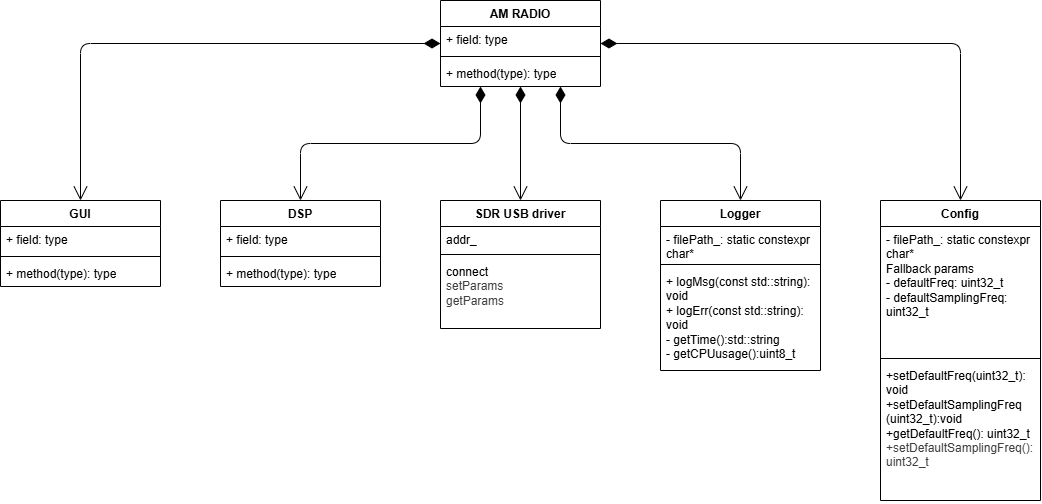

The diagram above was exported from draw.io. Its source (the exported page's mxGraphModel, read from the mxfile embedded in the PNG):
<mxGraphModel dx="480" dy="495" grid="1" gridSize="10" guides="1" tooltips="1" connect="1" arrows="1" fold="1" page="1" pageScale="1" pageWidth="850" pageHeight="1100" math="0" shadow="0">
  <root>
    <mxCell id="0" />
    <mxCell id="1" parent="0" />
    <mxCell id="tHF64Z4sNnJpbJq1_OIy-12" parent="1" style="swimlane;fontStyle=1;align=center;verticalAlign=top;childLayout=stackLayout;horizontal=1;startSize=26;horizontalStack=0;resizeParent=1;resizeParentMax=0;resizeLast=0;collapsible=1;marginBottom=0;whiteSpace=wrap;html=1;" value="AM RADIO" vertex="1">
      <mxGeometry height="86" width="160" x="470" y="90" as="geometry" />
    </mxCell>
    <mxCell id="tHF64Z4sNnJpbJq1_OIy-13" parent="tHF64Z4sNnJpbJq1_OIy-12" style="text;strokeColor=none;fillColor=none;align=left;verticalAlign=top;spacingLeft=4;spacingRight=4;overflow=hidden;rotatable=0;points=[[0,0.5],[1,0.5]];portConstraint=eastwest;whiteSpace=wrap;html=1;" value="+ field: type" vertex="1">
      <mxGeometry height="26" width="160" y="26" as="geometry" />
    </mxCell>
    <mxCell id="tHF64Z4sNnJpbJq1_OIy-14" parent="tHF64Z4sNnJpbJq1_OIy-12" style="line;strokeWidth=1;fillColor=none;align=left;verticalAlign=middle;spacingTop=-1;spacingLeft=3;spacingRight=3;rotatable=0;labelPosition=right;points=[];portConstraint=eastwest;strokeColor=inherit;" value="" vertex="1">
      <mxGeometry height="8" width="160" y="52" as="geometry" />
    </mxCell>
    <mxCell id="tHF64Z4sNnJpbJq1_OIy-15" parent="tHF64Z4sNnJpbJq1_OIy-12" style="text;strokeColor=none;fillColor=none;align=left;verticalAlign=top;spacingLeft=4;spacingRight=4;overflow=hidden;rotatable=0;points=[[0,0.5],[1,0.5]];portConstraint=eastwest;whiteSpace=wrap;html=1;" value="+ method(type): type" vertex="1">
      <mxGeometry height="26" width="160" y="60" as="geometry" />
    </mxCell>
    <mxCell id="tHF64Z4sNnJpbJq1_OIy-16" parent="1" style="swimlane;fontStyle=1;align=center;verticalAlign=top;childLayout=stackLayout;horizontal=1;startSize=26;horizontalStack=0;resizeParent=1;resizeParentMax=0;resizeLast=0;collapsible=1;marginBottom=0;whiteSpace=wrap;html=1;" value="GUI" vertex="1">
      <mxGeometry height="86" width="160" x="30" y="290" as="geometry" />
    </mxCell>
    <mxCell id="tHF64Z4sNnJpbJq1_OIy-17" parent="tHF64Z4sNnJpbJq1_OIy-16" style="text;strokeColor=none;fillColor=none;align=left;verticalAlign=top;spacingLeft=4;spacingRight=4;overflow=hidden;rotatable=0;points=[[0,0.5],[1,0.5]];portConstraint=eastwest;whiteSpace=wrap;html=1;" value="&lt;span style=&quot;color: rgb(0, 0, 0);&quot;&gt;+ field: type&lt;/span&gt;" vertex="1">
      <mxGeometry height="26" width="160" y="26" as="geometry" />
    </mxCell>
    <mxCell id="tHF64Z4sNnJpbJq1_OIy-18" parent="tHF64Z4sNnJpbJq1_OIy-16" style="line;strokeWidth=1;fillColor=none;align=left;verticalAlign=middle;spacingTop=-1;spacingLeft=3;spacingRight=3;rotatable=0;labelPosition=right;points=[];portConstraint=eastwest;strokeColor=inherit;" value="" vertex="1">
      <mxGeometry height="8" width="160" y="52" as="geometry" />
    </mxCell>
    <mxCell id="tHF64Z4sNnJpbJq1_OIy-19" parent="tHF64Z4sNnJpbJq1_OIy-16" style="text;strokeColor=none;fillColor=none;align=left;verticalAlign=top;spacingLeft=4;spacingRight=4;overflow=hidden;rotatable=0;points=[[0,0.5],[1,0.5]];portConstraint=eastwest;whiteSpace=wrap;html=1;" value="&lt;span style=&quot;color: rgb(0, 0, 0);&quot;&gt;+ method(type): type&lt;/span&gt;" vertex="1">
      <mxGeometry height="26" width="160" y="60" as="geometry" />
    </mxCell>
    <mxCell id="tHF64Z4sNnJpbJq1_OIy-20" parent="1" style="swimlane;fontStyle=1;align=center;verticalAlign=top;childLayout=stackLayout;horizontal=1;startSize=26;horizontalStack=0;resizeParent=1;resizeParentMax=0;resizeLast=0;collapsible=1;marginBottom=0;whiteSpace=wrap;html=1;" value="DSP" vertex="1">
      <mxGeometry height="86" width="160" x="250" y="290" as="geometry" />
    </mxCell>
    <mxCell id="tHF64Z4sNnJpbJq1_OIy-21" parent="tHF64Z4sNnJpbJq1_OIy-20" style="text;strokeColor=none;fillColor=none;align=left;verticalAlign=top;spacingLeft=4;spacingRight=4;overflow=hidden;rotatable=0;points=[[0,0.5],[1,0.5]];portConstraint=eastwest;whiteSpace=wrap;html=1;" value="+ field: type" vertex="1">
      <mxGeometry height="26" width="160" y="26" as="geometry" />
    </mxCell>
    <mxCell id="tHF64Z4sNnJpbJq1_OIy-22" parent="tHF64Z4sNnJpbJq1_OIy-20" style="line;strokeWidth=1;fillColor=none;align=left;verticalAlign=middle;spacingTop=-1;spacingLeft=3;spacingRight=3;rotatable=0;labelPosition=right;points=[];portConstraint=eastwest;strokeColor=inherit;" value="" vertex="1">
      <mxGeometry height="8" width="160" y="52" as="geometry" />
    </mxCell>
    <mxCell id="tHF64Z4sNnJpbJq1_OIy-23" parent="tHF64Z4sNnJpbJq1_OIy-20" style="text;strokeColor=none;fillColor=none;align=left;verticalAlign=top;spacingLeft=4;spacingRight=4;overflow=hidden;rotatable=0;points=[[0,0.5],[1,0.5]];portConstraint=eastwest;whiteSpace=wrap;html=1;" value="+ method(type): type" vertex="1">
      <mxGeometry height="26" width="160" y="60" as="geometry" />
    </mxCell>
    <mxCell id="tHF64Z4sNnJpbJq1_OIy-24" parent="1" style="swimlane;fontStyle=1;align=center;verticalAlign=top;childLayout=stackLayout;horizontal=1;startSize=26;horizontalStack=0;resizeParent=1;resizeParentMax=0;resizeLast=0;collapsible=1;marginBottom=0;whiteSpace=wrap;html=1;" value="SDR USB driver" vertex="1">
      <mxGeometry height="128" width="160" x="470" y="290" as="geometry" />
    </mxCell>
    <mxCell id="tHF64Z4sNnJpbJq1_OIy-25" parent="tHF64Z4sNnJpbJq1_OIy-24" style="text;strokeColor=none;fillColor=none;align=left;verticalAlign=top;spacingLeft=4;spacingRight=4;overflow=hidden;rotatable=0;points=[[0,0.5],[1,0.5]];portConstraint=eastwest;whiteSpace=wrap;html=1;" value="addr_&lt;div&gt;&lt;br&gt;&lt;/div&gt;" vertex="1">
      <mxGeometry height="24" width="160" y="26" as="geometry" />
    </mxCell>
    <mxCell id="tHF64Z4sNnJpbJq1_OIy-26" parent="tHF64Z4sNnJpbJq1_OIy-24" style="line;strokeWidth=1;fillColor=none;align=left;verticalAlign=middle;spacingTop=-1;spacingLeft=3;spacingRight=3;rotatable=0;labelPosition=right;points=[];portConstraint=eastwest;strokeColor=inherit;" value="" vertex="1">
      <mxGeometry height="8" width="160" y="50" as="geometry" />
    </mxCell>
    <mxCell id="tHF64Z4sNnJpbJq1_OIy-27" parent="tHF64Z4sNnJpbJq1_OIy-24" style="text;strokeColor=none;fillColor=none;align=left;verticalAlign=top;spacingLeft=4;spacingRight=4;overflow=hidden;rotatable=0;points=[[0,0.5],[1,0.5]];portConstraint=eastwest;whiteSpace=wrap;html=1;" value="&lt;span style=&quot;color: rgb(0, 0, 0);&quot;&gt;connect&lt;/span&gt;&lt;div style=&quot;color: rgb(63, 63, 63); scrollbar-color: rgba(168, 169, 170, 0.52) rgb(18, 19, 20);&quot;&gt;setParams&lt;/div&gt;&lt;div style=&quot;color: rgb(63, 63, 63); scrollbar-color: rgba(168, 169, 170, 0.52) rgb(18, 19, 20);&quot;&gt;getParams&lt;/div&gt;" vertex="1">
      <mxGeometry height="70" width="160" y="58" as="geometry" />
    </mxCell>
    <mxCell id="tHF64Z4sNnJpbJq1_OIy-28" parent="1" style="swimlane;fontStyle=1;align=center;verticalAlign=top;childLayout=stackLayout;horizontal=1;startSize=26;horizontalStack=0;resizeParent=1;resizeParentMax=0;resizeLast=0;collapsible=1;marginBottom=0;whiteSpace=wrap;html=1;" value="Logger" vertex="1">
      <mxGeometry height="170" width="160" x="690" y="290" as="geometry" />
    </mxCell>
    <mxCell id="tHF64Z4sNnJpbJq1_OIy-29" parent="tHF64Z4sNnJpbJq1_OIy-28" style="text;strokeColor=none;fillColor=none;align=left;verticalAlign=top;spacingLeft=4;spacingRight=4;overflow=hidden;rotatable=0;points=[[0,0.5],[1,0.5]];portConstraint=eastwest;whiteSpace=wrap;html=1;" value="- filePath_: static constexpr char*" vertex="1">
      <mxGeometry height="34" width="160" y="26" as="geometry" />
    </mxCell>
    <mxCell id="tHF64Z4sNnJpbJq1_OIy-30" parent="tHF64Z4sNnJpbJq1_OIy-28" style="line;strokeWidth=1;fillColor=none;align=left;verticalAlign=middle;spacingTop=-1;spacingLeft=3;spacingRight=3;rotatable=0;labelPosition=right;points=[];portConstraint=eastwest;strokeColor=inherit;" value="" vertex="1">
      <mxGeometry height="8" width="160" y="60" as="geometry" />
    </mxCell>
    <mxCell id="tHF64Z4sNnJpbJq1_OIy-31" parent="tHF64Z4sNnJpbJq1_OIy-28" style="text;strokeColor=none;fillColor=none;align=left;verticalAlign=top;spacingLeft=4;spacingRight=4;overflow=hidden;rotatable=0;points=[[0,0.5],[1,0.5]];portConstraint=eastwest;whiteSpace=wrap;html=1;" value="+ logMsg(const std::string): void&lt;div&gt;&lt;span style=&quot;color: rgb(0, 0, 0);&quot;&gt;+ logErr(const std::string): void&lt;/span&gt;&lt;/div&gt;&lt;div&gt;&lt;span style=&quot;color: rgb(0, 0, 0);&quot;&gt;- getTime():std::string&lt;/span&gt;&lt;/div&gt;&lt;div&gt;&lt;span style=&quot;color: rgb(0, 0, 0);&quot;&gt;- getCPUusage():uint8_t&lt;/span&gt;&lt;/div&gt;" vertex="1">
      <mxGeometry height="102" width="160" y="68" as="geometry" />
    </mxCell>
    <mxCell id="tHF64Z4sNnJpbJq1_OIy-32" parent="1" style="swimlane;fontStyle=1;align=center;verticalAlign=top;childLayout=stackLayout;horizontal=1;startSize=26;horizontalStack=0;resizeParent=1;resizeParentMax=0;resizeLast=0;collapsible=1;marginBottom=0;whiteSpace=wrap;html=1;" value="Config" vertex="1">
      <mxGeometry height="300" width="160" x="910" y="290" as="geometry" />
    </mxCell>
    <mxCell id="tHF64Z4sNnJpbJq1_OIy-33" parent="tHF64Z4sNnJpbJq1_OIy-32" style="text;strokeColor=none;fillColor=none;align=left;verticalAlign=top;spacingLeft=4;spacingRight=4;overflow=hidden;rotatable=0;points=[[0,0.5],[1,0.5]];portConstraint=eastwest;whiteSpace=wrap;html=1;" value="&lt;span style=&quot;color: rgb(0, 0, 0);&quot;&gt;- filePath_: static constexpr char*&lt;br&gt;Fallback params&lt;/span&gt;&lt;div&gt;&lt;span style=&quot;color: rgb(0, 0, 0);&quot;&gt;- defaultFreq: uint32_t&lt;/span&gt;&lt;/div&gt;&lt;div&gt;&lt;span style=&quot;color: rgb(0, 0, 0);&quot;&gt;- defaultSamplingFreq: uint32_t&lt;/span&gt;&lt;/div&gt;" vertex="1">
      <mxGeometry height="128" width="160" y="26" as="geometry" />
    </mxCell>
    <mxCell id="tHF64Z4sNnJpbJq1_OIy-34" parent="tHF64Z4sNnJpbJq1_OIy-32" style="line;strokeWidth=1;fillColor=none;align=left;verticalAlign=middle;spacingTop=-1;spacingLeft=3;spacingRight=3;rotatable=0;labelPosition=right;points=[];portConstraint=eastwest;strokeColor=inherit;" value="" vertex="1">
      <mxGeometry height="8" width="160" y="154" as="geometry" />
    </mxCell>
    <mxCell id="tHF64Z4sNnJpbJq1_OIy-35" parent="tHF64Z4sNnJpbJq1_OIy-32" style="text;strokeColor=none;fillColor=none;align=left;verticalAlign=top;spacingLeft=4;spacingRight=4;overflow=hidden;rotatable=0;points=[[0,0.5],[1,0.5]];portConstraint=eastwest;whiteSpace=wrap;html=1;" value="+setDefaultFreq(uint32_t): void&lt;div&gt;+setDefaultSamplingFreq (uint32_t):void&lt;/div&gt;&lt;div&gt;+getDefaultFreq(): uint32_t&lt;div style=&quot;color: rgb(63, 63, 63); scrollbar-color: rgba(168, 169, 170, 0.52) rgb(18, 19, 20);&quot;&gt;+setDefaultSamplingFreq(): uint32_t&lt;/div&gt;&lt;div style=&quot;color: rgb(63, 63, 63); scrollbar-color: rgba(168, 169, 170, 0.52) rgb(18, 19, 20);&quot;&gt;&lt;br style=&quot;color: rgb(63, 63, 63); scrollbar-color: rgba(168, 169, 170, 0.52) rgb(18, 19, 20);&quot;&gt;&lt;/div&gt;&lt;/div&gt;" vertex="1">
      <mxGeometry height="138" width="160" y="162" as="geometry" />
    </mxCell>
    <mxCell id="tHF64Z4sNnJpbJq1_OIy-36" edge="1" parent="1" source="tHF64Z4sNnJpbJq1_OIy-12" style="endArrow=open;html=1;endSize=12;startArrow=diamondThin;startSize=14;startFill=1;edgeStyle=orthogonalEdgeStyle;align=left;verticalAlign=bottom;exitX=0;exitY=0.5;exitDx=0;exitDy=0;" target="tHF64Z4sNnJpbJq1_OIy-16" value="&lt;div&gt;&lt;br&gt;&lt;/div&gt;&lt;div&gt;&lt;br&gt;&lt;/div&gt;">
      <mxGeometry relative="1" x="-1" y="3" as="geometry">
        <mxPoint x="650" y="330" as="sourcePoint" />
        <mxPoint x="810" y="330" as="targetPoint" />
      </mxGeometry>
    </mxCell>
    <mxCell id="tHF64Z4sNnJpbJq1_OIy-44" connectable="0" parent="tHF64Z4sNnJpbJq1_OIy-36" style="edgeLabel;html=1;align=center;verticalAlign=middle;resizable=0;points=[];" value="&lt;div&gt;&lt;br&gt;&lt;/div&gt;&lt;div&gt;&lt;br&gt;&lt;/div&gt;" vertex="1">
      <mxGeometry relative="1" x="-1" y="-17" as="geometry">
        <mxPoint x="9" y="3" as="offset" />
      </mxGeometry>
    </mxCell>
    <mxCell id="tHF64Z4sNnJpbJq1_OIy-37" edge="1" parent="1" source="tHF64Z4sNnJpbJq1_OIy-12" style="endArrow=open;html=1;endSize=12;startArrow=diamondThin;startSize=14;startFill=1;edgeStyle=orthogonalEdgeStyle;align=left;verticalAlign=bottom;exitX=0.25;exitY=1;exitDx=0;exitDy=0;entryX=0.5;entryY=0;entryDx=0;entryDy=0;" target="tHF64Z4sNnJpbJq1_OIy-20" value="&lt;div&gt;&lt;br&gt;&lt;/div&gt;&lt;div&gt;&lt;br&gt;&lt;/div&gt;&lt;div&gt;&lt;br&gt;&lt;/div&gt;">
      <mxGeometry relative="1" x="-1" y="3" as="geometry">
        <mxPoint x="1180" y="210" as="sourcePoint" />
        <mxPoint x="740" y="324" as="targetPoint" />
      </mxGeometry>
    </mxCell>
    <mxCell id="tHF64Z4sNnJpbJq1_OIy-38" edge="1" parent="1" source="tHF64Z4sNnJpbJq1_OIy-12" style="endArrow=open;html=1;endSize=12;startArrow=diamondThin;startSize=14;startFill=1;edgeStyle=orthogonalEdgeStyle;align=left;verticalAlign=bottom;exitX=0.5;exitY=1;exitDx=0;exitDy=0;entryX=0.5;entryY=0;entryDx=0;entryDy=0;" target="tHF64Z4sNnJpbJq1_OIy-24" value="&lt;div&gt;&lt;br&gt;&lt;/div&gt;&lt;div&gt;&lt;br&gt;&lt;/div&gt;">
      <mxGeometry relative="1" x="-1" y="3" as="geometry">
        <mxPoint x="990" y="240" as="sourcePoint" />
        <mxPoint x="810" y="354" as="targetPoint" />
      </mxGeometry>
    </mxCell>
    <mxCell id="tHF64Z4sNnJpbJq1_OIy-39" edge="1" parent="1" source="tHF64Z4sNnJpbJq1_OIy-12" style="endArrow=open;html=1;endSize=12;startArrow=diamondThin;startSize=14;startFill=1;edgeStyle=orthogonalEdgeStyle;align=left;verticalAlign=bottom;exitX=0.75;exitY=1;exitDx=0;exitDy=0;entryX=0.5;entryY=0;entryDx=0;entryDy=0;" target="tHF64Z4sNnJpbJq1_OIy-28" value="">
      <mxGeometry relative="1" x="-1" y="3" as="geometry">
        <mxPoint x="870" y="220" as="sourcePoint" />
        <mxPoint x="690" y="334" as="targetPoint" />
      </mxGeometry>
    </mxCell>
    <mxCell id="tHF64Z4sNnJpbJq1_OIy-40" edge="1" parent="1" source="tHF64Z4sNnJpbJq1_OIy-12" style="endArrow=open;html=1;endSize=12;startArrow=diamondThin;startSize=14;startFill=1;edgeStyle=orthogonalEdgeStyle;align=left;verticalAlign=bottom;exitX=1;exitY=0.5;exitDx=0;exitDy=0;entryX=0.5;entryY=0;entryDx=0;entryDy=0;" target="tHF64Z4sNnJpbJq1_OIy-32" value="&lt;div&gt;&lt;br&gt;&lt;/div&gt;&lt;div&gt;&lt;br&gt;&lt;/div&gt;">
      <mxGeometry relative="1" x="-1" y="3" as="geometry">
        <mxPoint x="970" y="160" as="sourcePoint" />
        <mxPoint x="790" y="274" as="targetPoint" />
      </mxGeometry>
    </mxCell>
  </root>
</mxGraphModel>